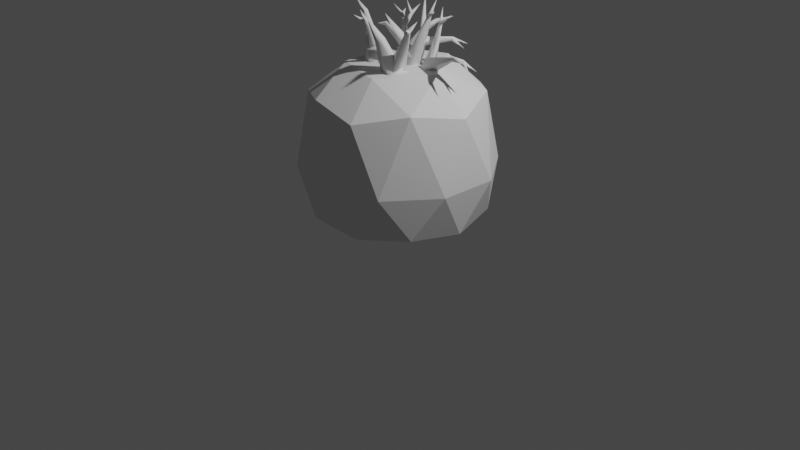 # Source: leafyrock.blend  (saved by Blender 2.92.15; exported with 4.5.12 LTS)
import bpy
from mathutils import Matrix  # noqa: F401  (used for matrix-valued properties, if any)

bpy.ops.wm.read_factory_settings(use_empty=True)
scene = bpy.context.scene
scene.name = 'Scene'

# ---- collections
col_collection = bpy.data.collections.new('Collection'); scene.collection.children.link(col_collection)

# ---- world
world_world = bpy.data.worlds.new('World'); scene.world = world_world
world_world.use_nodes = True; world_world.node_tree.nodes.clear()
_N = world_world.node_tree.nodes; _L = world_world.node_tree.links
n0 = _N.new('ShaderNodeOutputWorld'); n0.name = 'World Output'; n0.location = (300, 300)
n1 = _N.new('ShaderNodeBackground'); n1.name = 'Background'; n1.location = (10, 300)
n1.inputs[0].default_value = (0.05088, 0.05088, 0.05088, 1.0)
_L.new(n1.outputs[0], n0.inputs[0])
n0.is_active_output = True
world_world.color = (0.05088, 0.05088, 0.05088)
world_world.use_sun_shadow = False
world_world.sun_shadow_jitter_overblur = 0.0

# ---- cameras
cam_camera = bpy.data.cameras.new('Camera')
cam_camera.clip_end = 100.0
cam_camera.ortho_scale = 7.314

# ---- lights
light_light = bpy.data.lights.new('Light', 'POINT')
light_light.transmission_factor = 0.0
light_light.energy = 1000.0
light_light.shadow_soft_size = 0.1
light_light.shadow_maximum_resolution = 0.006
light_light.use_absolute_resolution = True

# ---- meshes
me_icosphere = bpy.data.meshes.new('Icosphere')
me_icosphere.from_pydata([(0.003352, 0.001005, -0.9978), (0.7214, -0.5267, -0.8065), (-0.2784, -0.8516, -0.8012), (-0.8964, -0.0009894, -0.7985), (-0.2785, 0.8497, -0.8032), (0.7214, 0.5247, -0.8079), (0.2738, -0.8577, 0.3174), (-0.7265, -0.5328, 0.318), (-0.7269, 0.519, 0.3226), (0.2732, 0.8441, 0.3263), (0.8871, -0.007061, 0.3236), (-0.0001946, 0.004692, 0.6602), (-0.1608, -0.4999, -0.9826), (0.4267, -0.3089, -0.9939), (0.2613, -0.8099, -0.8555), (0.8489, -0.000898, -0.8607), (0.4268, 0.3091, -0.9948), (-0.5238, 8.169e-05, -0.9761), (-0.6896, -0.5009, -0.8485), (-0.1607, 0.5, -0.9838), (-0.6896, 0.4991, -0.8496), (0.2613, 0.8081, -0.8576), (0.9478, -0.3126, -0.3538), (0.9476, 0.3061, -0.3623), (-0.003335, -1.004, -0.3471), (0.5845, -0.8133, -0.3477), (-0.9548, -0.3126, -0.3592), (-0.5913, -0.8132, -0.3517), (-0.5918, 0.8067, -0.371), (-0.955, 0.3062, -0.3665), (0.5841, 0.8067, -0.3691), (-0.003871, 0.9979, -0.372), (0.686, -0.5067, 0.4157), (-0.2652, -0.8156, 0.4074), (-0.8533, -0.006984, 0.4145), (-0.2657, 0.8021, 0.4232), (0.6857, 0.4931, 0.4262), (0.1584, -0.4904, 0.636), (0.5188, -0.00127, 0.6594), (-0.4216, -0.306, 0.6333), (-0.4221, 0.3042, 0.6478), (0.1624, 0.4972, 0.6671)], [], [(0, 13, 12), (1, 13, 15), (0, 12, 17), (0, 17, 19), (0, 19, 16), (1, 15, 22), (2, 14, 24), (3, 18, 26), (4, 20, 28), (5, 21, 30), (1, 22, 25), (2, 24, 27), (3, 26, 29), (4, 28, 31), (5, 30, 23), (6, 32, 37), (7, 33, 39), (8, 34, 40), (9, 35, 41), (10, 36, 38), (38, 41, 11), (38, 36, 41), (36, 9, 41), (41, 40, 11), (41, 35, 40), (35, 8, 40), (40, 39, 11), (40, 34, 39), (34, 7, 39), (39, 37, 11), (39, 33, 37), (33, 6, 37), (37, 38, 11), (37, 32, 38), (32, 10, 38), (23, 36, 10), (23, 30, 36), (30, 9, 36), (31, 35, 9), (31, 28, 35), (28, 8, 35), (29, 34, 8), (29, 26, 34), (26, 7, 34), (27, 33, 7), (27, 24, 33), (24, 6, 33), (25, 32, 6), (25, 22, 32), (22, 10, 32), (30, 31, 9), (30, 21, 31), (21, 4, 31), (28, 29, 8), (28, 20, 29), (20, 3, 29), (26, 27, 7), (26, 18, 27), (18, 2, 27), (24, 25, 6), (24, 14, 25), (14, 1, 25), (22, 23, 10), (22, 15, 23), (15, 5, 23), (16, 21, 5), (16, 19, 21), (19, 4, 21), (19, 20, 4), (19, 17, 20), (17, 3, 20), (17, 18, 3), (17, 12, 18), (12, 2, 18), (15, 16, 5), (15, 13, 16), (13, 0, 16), (12, 14, 2), (12, 13, 14), (13, 1, 14)])
_uv = me_icosphere.uv_layers.new(name='UVMap')
_uv.uv.foreach_set('vector', [0.8182, 0.0, 0.7727, 0.07873, 0.8636, 0.07873, 0.7273, 0.1575, 0.6818, 0.07873, 0.6364, 0.1575, 0.09091, 0.0, 0.04545, 0.07873, 0.1364, 0.07873, 0.2727, 0.0, 0.2273, 0.07873, 0.3182, 0.07873, 0.4545, 0.0, 0.4091, 0.07873, 0.5, 0.07873, 0.7273, 0.1575, 0.6364, 0.1575, 0.6818, 0.2362, 0.9091, 0.1575, 0.8182, 0.1575, 0.8636, 0.2362, 0.1818, 0.1575, 0.09091, 0.1575, 0.1364, 0.2362, 0.3636, 0.1575, 0.2727, 0.1575, 0.3182, 0.2362, 0.5455, 0.1575, 0.4545, 0.1575, 0.5, 0.2362, 0.7273, 0.1575, 0.6818, 0.2362, 0.7727, 0.2362, 0.9091, 0.1575, 0.8636, 0.2362, 0.9545, 0.2362, 0.1818, 0.1575, 0.1364, 0.2362, 0.2273, 0.2362, 0.3636, 0.1575, 0.3182, 0.2362, 0.4091, 0.2362, 0.5455, 0.1575, 0.5, 0.2362, 0.5909, 0.2362, 0.8182, 0.3149, 0.7273, 0.3149, 0.7727, 0.3937, 1.0, 0.3149, 0.9091, 0.3149, 0.9545, 0.3937, 0.2727, 0.3149, 0.1818, 0.3149, 0.2273, 0.3937, 0.4545, 0.3149, 0.3636, 0.3149, 0.4091, 0.3937, 0.6364, 0.3149, 0.5455, 0.3149, 0.5909, 0.3937, 0.5909, 0.3937, 0.5, 0.3937, 0.5455, 0.4724, 0.5909, 0.3937, 0.5455, 0.3149, 0.5, 0.3937, 0.5455, 0.3149, 0.4545, 0.3149, 0.5, 0.3937, 0.4091, 0.3937, 0.3182, 0.3937, 0.3636, 0.4724, 0.4091, 0.3937, 0.3636, 0.3149, 0.3182, 0.3937, 0.3636, 0.3149, 0.2727, 0.3149, 0.3182, 0.3937, 0.2273, 0.3937, 0.1364, 0.3937, 0.1818, 0.4724, 0.2273, 0.3937, 0.1818, 0.3149, 0.1364, 0.3937, 0.1818, 0.3149, 0.09091, 0.3149, 0.1364, 0.3937, 0.9545, 0.3937, 0.8636, 0.3937, 0.9091, 0.4724, 0.9545, 0.3937, 0.9091, 0.3149, 0.8636, 0.3937, 0.9091, 0.3149, 0.8182, 0.3149, 0.8636, 0.3937, 0.7727, 0.3937, 0.6818, 0.3937, 0.7273, 0.4724, 0.7727, 0.3937, 0.7273, 0.3149, 0.6818, 0.3937, 0.7273, 0.3149, 0.6364, 0.3149, 0.6818, 0.3937, 0.5909, 0.2362, 0.5455, 0.3149, 0.6364, 0.3149, 0.5909, 0.2362, 0.5, 0.2362, 0.5455, 0.3149, 0.5, 0.2362, 0.4545, 0.3149, 0.5455, 0.3149, 0.4091, 0.2362, 0.3636, 0.3149, 0.4545, 0.3149, 0.4091, 0.2362, 0.3182, 0.2362, 0.3636, 0.3149, 0.3182, 0.2362, 0.2727, 0.3149, 0.3636, 0.3149, 0.2273, 0.2362, 0.1818, 0.3149, 0.2727, 0.3149, 0.2273, 0.2362, 0.1364, 0.2362, 0.1818, 0.3149, 0.1364, 0.2362, 0.09091, 0.3149, 0.1818, 0.3149, 0.9545, 0.2362, 0.9091, 0.3149, 1.0, 0.3149, 0.9545, 0.2362, 0.8636, 0.2362, 0.9091, 0.3149, 0.8636, 0.2362, 0.8182, 0.3149, 0.9091, 0.3149, 0.7727, 0.2362, 0.7273, 0.3149, 0.8182, 0.3149, 0.7727, 0.2362, 0.6818, 0.2362, 0.7273, 0.3149, 0.6818, 0.2362, 0.6364, 0.3149, 0.7273, 0.3149, 0.5, 0.2362, 0.4091, 0.2362, 0.4545, 0.3149, 0.5, 0.2362, 0.4545, 0.1575, 0.4091, 0.2362, 0.4545, 0.1575, 0.3636, 0.1575, 0.4091, 0.2362, 0.3182, 0.2362, 0.2273, 0.2362, 0.2727, 0.3149, 0.3182, 0.2362, 0.2727, 0.1575, 0.2273, 0.2362, 0.2727, 0.1575, 0.1818, 0.1575, 0.2273, 0.2362, 0.1364, 0.2362, 0.04545, 0.2362, 0.09091, 0.3149, 0.1364, 0.2362, 0.09091, 0.1575, 0.04545, 0.2362, 0.09091, 0.1575, 0.0, 0.1575, 0.04545, 0.2362, 0.8636, 0.2362, 0.7727, 0.2362, 0.8182, 0.3149, 0.8636, 0.2362, 0.8182, 0.1575, 0.7727, 0.2362, 0.8182, 0.1575, 0.7273, 0.1575, 0.7727, 0.2362, 0.6818, 0.2362, 0.5909, 0.2362, 0.6364, 0.3149, 0.6818, 0.2362, 0.6364, 0.1575, 0.5909, 0.2362, 0.6364, 0.1575, 0.5455, 0.1575, 0.5909, 0.2362, 0.5, 0.07873, 0.4545, 0.1575, 0.5455, 0.1575, 0.5, 0.07873, 0.4091, 0.07873, 0.4545, 0.1575, 0.4091, 0.07873, 0.3636, 0.1575, 0.4545, 0.1575, 0.3182, 0.07873, 0.2727, 0.1575, 0.3636, 0.1575, 0.3182, 0.07873, 0.2273, 0.07873, 0.2727, 0.1575, 0.2273, 0.07873, 0.1818, 0.1575, 0.2727, 0.1575, 0.1364, 0.07873, 0.09091, 0.1575, 0.1818, 0.1575, 0.1364, 0.07873, 0.04545, 0.07873, 0.09091, 0.1575, 0.04545, 0.07873, 0.0, 0.1575, 0.09091, 0.1575, 0.6364, 0.1575, 0.5909, 0.07873, 0.5455, 0.1575, 0.6364, 0.1575, 0.6818, 0.07873, 0.5909, 0.07873, 0.6818, 0.07873, 0.6364, 0.0, 0.5909, 0.07873, 0.8636, 0.07873, 0.8182, 0.1575, 0.9091, 0.1575, 0.8636, 0.07873, 0.7727, 0.07873, 0.8182, 0.1575, 0.7727, 0.07873, 0.7273, 0.1575, 0.8182, 0.1575])
me_icosphere.use_remesh_fix_poles = True
me_icosphere.use_remesh_preserve_attributes = False
me_icosphere.use_mirror_vertex_groups = False
me_icosphere.update()

# ---- curves / text
cu_tree_002 = bpy.data.curves.new('tree.002', 'CURVE')
cu_tree_002.dimensions = '3D'
_sp = cu_tree_002.splines.new('BEZIER'); _sp.bezier_points.add(0)
_sp.bezier_points.foreach_set('co', [-0.2216, -0.09751, 1.133])
_sp.bezier_points.foreach_set('handle_left', [-0.2118, -0.09194, 1.075])
_sp.bezier_points.foreach_set('handle_right', [-0.2315, -0.1031, 1.192])
for _p, _l, _r in zip(_sp.bezier_points, ['AUTO'], ['AUTO']): _p.handle_left_type = _l; _p.handle_right_type = _r
_sp.bezier_points.foreach_set('radius', [0.1463])
_sp.resolution_u = 1
_sp = cu_tree_002.splines.new('BEZIER'); _sp.bezier_points.add(0)
_sp.bezier_points.foreach_set('co', [0.1722, -0.2044, 1.108])
_sp.bezier_points.foreach_set('handle_left', [0.1662, -0.1959, 1.05])
_sp.bezier_points.foreach_set('handle_right', [0.1783, -0.2129, 1.165])
for _p, _l, _r in zip(_sp.bezier_points, ['AUTO'], ['AUTO']): _p.handle_left_type = _l; _p.handle_right_type = _r
_sp.bezier_points.foreach_set('radius', [0.1463])
_sp.resolution_u = 1
_sp = cu_tree_002.splines.new('BEZIER'); _sp.bezier_points.add(0)
_sp.bezier_points.foreach_set('co', [0.1345, 0.04775, 1.166])
_sp.bezier_points.foreach_set('handle_left', [0.1416, 0.04605, 1.105])
_sp.bezier_points.foreach_set('handle_right', [0.1273, 0.04946, 1.226])
for _p, _l, _r in zip(_sp.bezier_points, ['AUTO'], ['AUTO']): _p.handle_left_type = _l; _p.handle_right_type = _r
_sp.bezier_points.foreach_set('radius', [0.1225])
_sp.resolution_u = 1
_sp = cu_tree_002.splines.new('BEZIER'); _sp.bezier_points.add(0)
_sp.bezier_points.foreach_set('co', [0.2769, 0.06312, 1.099])
_sp.bezier_points.foreach_set('handle_left', [0.2615, 0.05982, 1.059])
_sp.bezier_points.foreach_set('handle_right', [0.2922, 0.06642, 1.139])
for _p, _l, _r in zip(_sp.bezier_points, ['AUTO'], ['AUTO']): _p.handle_left_type = _l; _p.handle_right_type = _r
_sp.bezier_points.foreach_set('radius', [0.1142])
_sp.resolution_u = 1
_sp = cu_tree_002.splines.new('BEZIER'); _sp.bezier_points.add(3)
_sp.bezier_points.foreach_set('co', [-0.2216, -0.09751, 1.133, -0.2493, -0.1124, 1.423, -0.3752, -0.08383, 1.684, -0.4871, -0.07699, 1.777])
_sp.bezier_points.foreach_set('handle_left', [-0.2124, -0.09254, 1.037, -0.2187, -0.1151, 1.313, -0.3055, -0.09227, 1.595, -0.4434, -0.07966, 1.741])
_sp.bezier_points.foreach_set('handle_right', [-0.2308, -0.1025, 1.23, -0.2798, -0.1097, 1.533, -0.4102, -0.07961, 1.729, -0.5308, -0.07432, 1.814])
for _p, _l, _r in zip(_sp.bezier_points, ['VECTOR', 'AUTO', 'AUTO', 'AUTO'], ['VECTOR', 'AUTO', 'AUTO', 'AUTO']): _p.handle_left_type = _l; _p.handle_right_type = _r
_sp.bezier_points.foreach_set('radius', [0.1463, 0.08778, 0.02926, 0.0])
_sp.resolution_u = 1
_sp = cu_tree_002.splines.new('BEZIER'); _sp.bezier_points.add(3)
_sp.bezier_points.foreach_set('co', [0.1722, -0.2044, 1.108, 0.1845, -0.2217, 1.266, 0.06155, -0.2969, 1.544, 0.07555, -0.4765, 1.804])
_sp.bezier_points.foreach_set('handle_left', [0.1681, -0.1987, 1.055, 0.1947, -0.2104, 1.206, 0.0837, -0.2455, 1.435, 0.07008, -0.4064, 1.703])
_sp.bezier_points.foreach_set('handle_right', [0.1763, -0.2102, 1.16, 0.1646, -0.2436, 1.385, 0.03917, -0.3488, 1.654, 0.08102, -0.5466, 1.906])
for _p, _l, _r in zip(_sp.bezier_points, ['VECTOR', 'AUTO', 'AUTO', 'AUTO'], ['VECTOR', 'AUTO', 'AUTO', 'AUTO']): _p.handle_left_type = _l; _p.handle_right_type = _r
_sp.bezier_points.foreach_set('radius', [0.1463, 0.117, 0.05852, 0.0])
_sp.resolution_u = 1
_sp = cu_tree_002.splines.new('BEZIER'); _sp.bezier_points.add(3)
_sp.bezier_points.foreach_set('co', [-0.1405, 0.2623, 1.235, -0.01211, 0.3147, 1.51, 0.08474, 0.409, 1.591, 0.06148, 0.56, 1.553])
_sp.bezier_points.foreach_set('handle_left', [-0.1906, 0.2418, 1.127, -0.07727, 0.2661, 1.421, 0.06732, 0.3509, 1.581, 0.07056, 0.5011, 1.568])
_sp.bezier_points.foreach_set('handle_right', [-0.09035, 0.2827, 1.342, 0.02116, 0.3395, 1.556, 0.1022, 0.4671, 1.601, 0.05239, 0.619, 1.538])
for _p, _l, _r in zip(_sp.bezier_points, ['AUTO', 'AUTO', 'AUTO', 'AUTO'], ['AUTO', 'AUTO', 'AUTO', 'AUTO']): _p.handle_left_type = _l; _p.handle_right_type = _r
_sp.bezier_points.foreach_set('radius', [0.09759, 0.04879, 0.0244, 0.0])
_sp.resolution_u = 1
_sp = cu_tree_002.splines.new('BEZIER'); _sp.bezier_points.add(5)
_sp.bezier_points.foreach_set('co', [0.1345, 0.04775, 1.166, 0.123, 0.05049, 1.332, 0.2119, 0.08928, 1.468, 0.2878, 0.05623, 1.614, 0.3557, 0.04565, 1.766, 0.3764, 0.1181, 1.915])
_sp.bezier_points.foreach_set('handle_left', [0.1383, 0.04684, 1.11, 0.1069, 0.0419, 1.27, 0.1789, 0.08813, 1.412, 0.2597, 0.06477, 1.555, 0.3376, 0.03305, 1.705, 0.3683, 0.08981, 1.857])
_sp.bezier_points.foreach_set('handle_right', [0.1306, 0.04867, 1.221, 0.139, 0.05909, 1.395, 0.2449, 0.09043, 1.525, 0.316, 0.04769, 1.672, 0.3737, 0.05825, 1.828, 0.3845, 0.1464, 1.974])
for _p, _l, _r in zip(_sp.bezier_points, ['VECTOR', 'AUTO', 'AUTO', 'AUTO', 'AUTO', 'AUTO'], ['VECTOR', 'AUTO', 'AUTO', 'AUTO', 'AUTO', 'AUTO']): _p.handle_left_type = _l; _p.handle_right_type = _r
_sp.bezier_points.foreach_set('radius', [0.1225, 0.09798, 0.07349, 0.04899, 0.0245, 0.0])
_sp.resolution_u = 1
_sp = cu_tree_002.splines.new('BEZIER'); _sp.bezier_points.add(4)
_sp.bezier_points.foreach_set('co', [0.2769, 0.06312, 1.099, 0.3355, 0.07577, 1.258, 0.4601, 0.03241, 1.364, 0.764, -0.04905, 1.478, 0.9295, -0.04568, 1.442])
_sp.bezier_points.foreach_set('handle_left', [0.2573, 0.05891, 1.046, 0.2981, 0.08205, 1.203, 0.4049, 0.04917, 1.332, 0.6345, -0.03369, 1.47, 0.8649, -0.04699, 1.456])
_sp.bezier_points.foreach_set('handle_right', [0.2964, 0.06734, 1.152, 0.373, 0.06949, 1.312, 0.5689, -0.0006648, 1.429, 0.8296, -0.05683, 1.483, 0.9942, -0.04436, 1.427])
for _p, _l, _r in zip(_sp.bezier_points, ['VECTOR', 'AUTO', 'AUTO', 'AUTO', 'AUTO'], ['VECTOR', 'AUTO', 'AUTO', 'AUTO', 'AUTO']): _p.handle_left_type = _l; _p.handle_right_type = _r
_sp.bezier_points.foreach_set('radius', [0.1142, 0.09139, 0.06854, 0.02285, 0.0])
_sp.resolution_u = 1
_sp = cu_tree_002.splines.new('BEZIER'); _sp.bezier_points.add(2)
_sp.bezier_points.foreach_set('co', [-0.2493, -0.1124, 1.423, -0.1828, -0.2463, 1.657, -0.3107, -0.2947, 1.705])
_sp.bezier_points.foreach_set('handle_left', [-0.2714, -0.06779, 1.345, -0.1384, -0.1899, 1.576, -0.2608, -0.2758, 1.686])
_sp.bezier_points.foreach_set('handle_right', [-0.2271, -0.157, 1.501, -0.206, -0.2757, 1.699, -0.3607, -0.3136, 1.724])
for _p, _l, _r in zip(_sp.bezier_points, ['VECTOR', 'AUTO', 'AUTO'], ['VECTOR', 'AUTO', 'AUTO']): _p.handle_left_type = _l; _p.handle_right_type = _r
_sp.bezier_points.foreach_set('radius', [0.08242, 0.02747, 0.0])
_sp.resolution_u = 1
_sp = cu_tree_002.splines.new('BEZIER'); _sp.bezier_points.add(1)
_sp.bezier_points.foreach_set('co', [-0.3752, -0.08383, 1.684, -0.4018, -0.1631, 1.814])
_sp.bezier_points.foreach_set('handle_left', [-0.3664, -0.0574, 1.641, -0.3914, -0.1322, 1.763])
_sp.bezier_points.foreach_set('handle_right', [-0.3841, -0.1103, 1.727, -0.4122, -0.1941, 1.865])
for _p, _l, _r in zip(_sp.bezier_points, ['VECTOR', 'AUTO'], ['VECTOR', 'AUTO']): _p.handle_left_type = _l; _p.handle_right_type = _r
_sp.bezier_points.foreach_set('radius', [0.02926, 0.0])
_sp.resolution_u = 1
_sp = cu_tree_002.splines.new('BEZIER'); _sp.bezier_points.add(1)
_sp.bezier_points.foreach_set('co', [-0.1828, -0.2463, 1.657, -0.1864, -0.317, 1.783])
_sp.bezier_points.foreach_set('handle_left', [-0.1815, -0.2227, 1.615, -0.185, -0.2894, 1.734])
_sp.bezier_points.foreach_set('handle_right', [-0.184, -0.2699, 1.699, -0.1878, -0.3446, 1.832])
for _p, _l, _r in zip(_sp.bezier_points, ['VECTOR', 'AUTO'], ['VECTOR', 'AUTO']): _p.handle_left_type = _l; _p.handle_right_type = _r
_sp.bezier_points.foreach_set('radius', [0.02566, 0.0])
_sp.resolution_u = 1
_sp = cu_tree_002.splines.new('BEZIER'); _sp.bezier_points.add(2)
_sp.bezier_points.foreach_set('co', [0.1845, -0.2217, 1.266, 0.4287, -0.2972, 1.693, 0.5309, -0.4107, 1.761])
_sp.bezier_points.foreach_set('handle_left', [0.1032, -0.1965, 1.124, 0.3141, -0.2108, 1.562, 0.491, -0.3664, 1.735])
_sp.bezier_points.foreach_set('handle_right', [0.2659, -0.2468, 1.409, 0.4671, -0.3262, 1.737, 0.5708, -0.455, 1.787])
for _p, _l, _r in zip(_sp.bezier_points, ['VECTOR', 'AUTO', 'AUTO'], ['VECTOR', 'AUTO', 'AUTO']): _p.handle_left_type = _l; _p.handle_right_type = _r
_sp.bezier_points.foreach_set('radius', [0.117, 0.02926, 0.0])
_sp.resolution_u = 1
_sp = cu_tree_002.splines.new('BEZIER'); _sp.bezier_points.add(1)
_sp.bezier_points.foreach_set('co', [0.4287, -0.2972, 1.693, 0.5092, -0.255, 1.802])
_sp.bezier_points.foreach_set('handle_left', [0.4019, -0.3112, 1.657, 0.4777, -0.2715, 1.76])
_sp.bezier_points.foreach_set('handle_right', [0.4555, -0.2831, 1.73, 0.5406, -0.2386, 1.844])
for _p, _l, _r in zip(_sp.bezier_points, ['VECTOR', 'AUTO'], ['VECTOR', 'AUTO']): _p.handle_left_type = _l; _p.handle_right_type = _r
_sp.bezier_points.foreach_set('radius', [0.02681, 0.0])
_sp.resolution_u = 1
_sp = cu_tree_002.splines.new('BEZIER'); _sp.bezier_points.add(3)
_sp.bezier_points.foreach_set('co', [-0.1405, 0.2623, 1.235, -0.2702, 0.3361, 1.473, -0.2438, 0.3918, 1.6, -0.2397, 0.5106, 1.676])
_sp.bezier_points.foreach_set('handle_left', [-0.09722, 0.2377, 1.155, -0.2542, 0.2979, 1.371, -0.25, 0.3561, 1.559, -0.2413, 0.4642, 1.646])
_sp.bezier_points.foreach_set('handle_right', [-0.1837, 0.2869, 1.314, -0.2782, 0.3553, 1.524, -0.2375, 0.4274, 1.642, -0.2381, 0.557, 1.706])
for _p, _l, _r in zip(_sp.bezier_points, ['VECTOR', 'AUTO', 'AUTO', 'AUTO'], ['VECTOR', 'AUTO', 'AUTO', 'AUTO']): _p.handle_left_type = _l; _p.handle_right_type = _r
_sp.bezier_points.foreach_set('radius', [0.08907, 0.04454, 0.02227, 0.0])
_sp.resolution_u = 1
_sp = cu_tree_002.splines.new('BEZIER'); _sp.bezier_points.add(2)
_sp.bezier_points.foreach_set('co', [-0.01211, 0.3147, 1.51, -0.02737, 0.3469, 1.665, -0.05529, 0.3984, 1.812])
_sp.bezier_points.foreach_set('handle_left', [-0.007024, 0.3039, 1.459, -0.01892, 0.3305, 1.606, -0.04439, 0.3783, 1.755])
_sp.bezier_points.foreach_set('handle_right', [-0.0172, 0.3254, 1.562, -0.03582, 0.3633, 1.724, -0.06619, 0.4185, 1.87])
for _p, _l, _r in zip(_sp.bezier_points, ['VECTOR', 'AUTO', 'AUTO'], ['VECTOR', 'AUTO', 'AUTO']): _p.handle_left_type = _l; _p.handle_right_type = _r
_sp.bezier_points.foreach_set('radius', [0.04879, 0.0244, 0.0])
_sp.resolution_u = 1
_sp = cu_tree_002.splines.new('BEZIER'); _sp.bezier_points.add(2)
_sp.bezier_points.foreach_set('co', [-0.2702, 0.3361, 1.473, -0.3824, 0.4073, 1.564, -0.4738, 0.539, 1.582])
_sp.bezier_points.foreach_set('handle_left', [-0.2327, 0.3124, 1.443, -0.3408, 0.3658, 1.542, -0.4381, 0.4876, 1.575])
_sp.bezier_points.foreach_set('handle_right', [-0.3076, 0.3599, 1.504, -0.4241, 0.4489, 1.587, -0.5095, 0.5904, 1.589])
for _p, _l, _r in zip(_sp.bezier_points, ['VECTOR', 'AUTO', 'AUTO'], ['VECTOR', 'AUTO', 'AUTO']): _p.handle_left_type = _l; _p.handle_right_type = _r
_sp.bezier_points.foreach_set('radius', [0.04454, 0.02227, 0.0])
_sp.resolution_u = 1
_sp = cu_tree_002.splines.new('BEZIER'); _sp.bezier_points.add(1)
_sp.bezier_points.foreach_set('co', [0.08474, 0.409, 1.591, 0.1857, 0.5386, 1.632])
_sp.bezier_points.foreach_set('handle_left', [0.0511, 0.3658, 1.577, 0.1463, 0.488, 1.616])
_sp.bezier_points.foreach_set('handle_right', [0.1184, 0.4522, 1.605, 0.2251, 0.5892, 1.648])
for _p, _l, _r in zip(_sp.bezier_points, ['VECTOR', 'AUTO'], ['VECTOR', 'AUTO']): _p.handle_left_type = _l; _p.handle_right_type = _r
_sp.bezier_points.foreach_set('radius', [0.0244, 0.0])
_sp.resolution_u = 1
_sp = cu_tree_002.splines.new('BEZIER'); _sp.bezier_points.add(1)
_sp.bezier_points.foreach_set('co', [-0.2438, 0.3918, 1.6, -0.3309, 0.4157, 1.716])
_sp.bezier_points.foreach_set('handle_left', [-0.2147, 0.3838, 1.561, -0.2969, 0.4063, 1.671])
_sp.bezier_points.foreach_set('handle_right', [-0.2728, 0.3997, 1.639, -0.365, 0.425, 1.761])
for _p, _l, _r in zip(_sp.bezier_points, ['VECTOR', 'AUTO'], ['VECTOR', 'AUTO']): _p.handle_left_type = _l; _p.handle_right_type = _r
_sp.bezier_points.foreach_set('radius', [0.02118, 0.0])
_sp.resolution_u = 1
_sp = cu_tree_002.splines.new('BEZIER'); _sp.bezier_points.add(1)
_sp.bezier_points.foreach_set('co', [-0.3824, 0.4073, 1.564, -0.5342, 0.4302, 1.633])
_sp.bezier_points.foreach_set('handle_left', [-0.3319, 0.3997, 1.542, -0.475, 0.4213, 1.606])
_sp.bezier_points.foreach_set('handle_right', [-0.433, 0.415, 1.587, -0.5934, 0.4391, 1.66])
for _p, _l, _r in zip(_sp.bezier_points, ['VECTOR', 'AUTO'], ['VECTOR', 'AUTO']): _p.handle_left_type = _l; _p.handle_right_type = _r
_sp.bezier_points.foreach_set('radius', [0.02227, 0.0])
_sp.resolution_u = 1
_sp = cu_tree_002.splines.new('BEZIER'); _sp.bezier_points.add(3)
_sp.bezier_points.foreach_set('co', [0.123, 0.05049, 1.332, 0.05181, 0.02001, 1.459, -0.2165, 0.03126, 1.578, -0.3595, 0.0494, 1.544])
_sp.bezier_points.foreach_set('handle_left', [0.1467, 0.06066, 1.29, 0.09456, 0.02515, 1.42, -0.1027, 0.02152, 1.567, -0.3037, 0.04232, 1.557])
_sp.bezier_points.foreach_set('handle_right', [0.09925, 0.04033, 1.374, -0.033, 0.009808, 1.535, -0.2739, 0.03617, 1.583, -0.4153, 0.05648, 1.531])
for _p, _l, _r in zip(_sp.bezier_points, ['VECTOR', 'AUTO', 'AUTO', 'AUTO'], ['VECTOR', 'AUTO', 'AUTO', 'AUTO']): _p.handle_left_type = _l; _p.handle_right_type = _r
_sp.bezier_points.foreach_set('radius', [0.09389, 0.07042, 0.02347, 0.0])
_sp.resolution_u = 1
_sp = cu_tree_002.splines.new('BEZIER'); _sp.bezier_points.add(2)
_sp.bezier_points.foreach_set('co', [0.2119, 0.08928, 1.468, 0.406, 0.2967, 1.508, 0.5232, 0.3383, 1.429])
_sp.bezier_points.foreach_set('handle_left', [0.1472, 0.02012, 1.455, 0.3158, 0.2351, 1.532, 0.4774, 0.3221, 1.46])
_sp.bezier_points.foreach_set('handle_right', [0.2766, 0.1584, 1.482, 0.4524, 0.3284, 1.495, 0.5689, 0.3546, 1.398])
for _p, _l, _r in zip(_sp.bezier_points, ['VECTOR', 'AUTO', 'AUTO'], ['VECTOR', 'AUTO', 'AUTO']): _p.handle_left_type = _l; _p.handle_right_type = _r
_sp.bezier_points.foreach_set('radius', [0.0701, 0.02337, 0.0])
_sp.resolution_u = 1
_sp = cu_tree_002.splines.new('BEZIER'); _sp.bezier_points.add(1)
_sp.bezier_points.foreach_set('co', [0.05181, 0.02001, 1.459, 0.0925, -0.2615, 1.794])
_sp.bezier_points.foreach_set('handle_left', [0.03825, 0.1138, 1.347, 0.07662, -0.1516, 1.663])
_sp.bezier_points.foreach_set('handle_right', [0.06538, -0.07382, 1.57, 0.1084, -0.3714, 1.924])
for _p, _l, _r in zip(_sp.bezier_points, ['VECTOR', 'AUTO'], ['VECTOR', 'AUTO']): _p.handle_left_type = _l; _p.handle_right_type = _r
_sp.bezier_points.foreach_set('radius', [0.06771, 0.0])
_sp.resolution_u = 1
_sp = cu_tree_002.splines.new('BEZIER'); _sp.bezier_points.add(1)
_sp.bezier_points.foreach_set('co', [0.3557, 0.04565, 1.766, 0.4763, -0.00866, 1.838])
_sp.bezier_points.foreach_set('handle_left', [0.3155, 0.06375, 1.742, 0.4292, 0.01254, 1.81])
_sp.bezier_points.foreach_set('handle_right', [0.3959, 0.02755, 1.79, 0.5234, -0.02986, 1.866])
for _p, _l, _r in zip(_sp.bezier_points, ['VECTOR', 'AUTO'], ['VECTOR', 'AUTO']): _p.handle_left_type = _l; _p.handle_right_type = _r
_sp.bezier_points.foreach_set('radius', [0.02389, 0.0])
_sp.resolution_u = 1
_sp = cu_tree_002.splines.new('BEZIER'); _sp.bezier_points.add(1)
_sp.bezier_points.foreach_set('co', [0.406, 0.2967, 1.508, 0.493, 0.4169, 1.456])
_sp.bezier_points.foreach_set('handle_left', [0.377, 0.2567, 1.525, 0.459, 0.37, 1.476])
_sp.bezier_points.foreach_set('handle_right', [0.435, 0.3368, 1.491, 0.5269, 0.4638, 1.436])
for _p, _l, _r in zip(_sp.bezier_points, ['VECTOR', 'AUTO'], ['VECTOR', 'AUTO']): _p.handle_left_type = _l; _p.handle_right_type = _r
_sp.bezier_points.foreach_set('radius', [0.02337, 0.0])
_sp.resolution_u = 1
_sp = cu_tree_002.splines.new('BEZIER'); _sp.bezier_points.add(3)
_sp.bezier_points.foreach_set('co', [0.3355, 0.07577, 1.258, 0.3208, 0.1789, 1.531, 0.3542, 0.193, 1.674, 0.3335, 0.2389, 1.812])
_sp.bezier_points.foreach_set('handle_left', [0.3405, 0.04139, 1.166, 0.3105, 0.1528, 1.421, 0.3517, 0.181, 1.618, 0.3416, 0.221, 1.758])
_sp.bezier_points.foreach_set('handle_right', [0.3306, 0.1102, 1.349, 0.326, 0.192, 1.587, 0.3568, 0.205, 1.73, 0.3255, 0.2568, 1.866])
for _p, _l, _r in zip(_sp.bezier_points, ['VECTOR', 'AUTO', 'AUTO', 'AUTO'], ['VECTOR', 'AUTO', 'AUTO', 'AUTO']): _p.handle_left_type = _l; _p.handle_right_type = _r
_sp.bezier_points.foreach_set('radius', [0.08694, 0.04347, 0.02174, 0.0])
_sp.resolution_u = 1
_sp = cu_tree_002.splines.new('BEZIER'); _sp.bezier_points.add(2)
_sp.bezier_points.foreach_set('co', [0.6181, 0.01871, 1.424, 0.7646, 0.06952, 1.418, 0.8797, 0.1334, 1.336])
_sp.bezier_points.foreach_set('handle_left', [0.5693, 0.00177, 1.426, 0.7116, 0.04628, 1.436, 0.8348, 0.1085, 1.368])
_sp.bezier_points.foreach_set('handle_right', [0.667, 0.03565, 1.422, 0.8176, 0.09276, 1.4, 0.9246, 0.1583, 1.304])
for _p, _l, _r in zip(_sp.bezier_points, ['VECTOR', 'AUTO', 'AUTO'], ['VECTOR', 'AUTO', 'AUTO']): _p.handle_left_type = _l; _p.handle_right_type = _r
_sp.bezier_points.foreach_set('radius', [0.0457, 0.02285, 0.0])
_sp.resolution_u = 1
_sp = cu_tree_002.splines.new('BEZIER'); _sp.bezier_points.add(1)
_sp.bezier_points.foreach_set('co', [0.3542, 0.193, 1.674, 0.4826, 0.2001, 1.765])
_sp.bezier_points.foreach_set('handle_left', [0.3114, 0.1906, 1.643, 0.4325, 0.1973, 1.73])
_sp.bezier_points.foreach_set('handle_right', [0.397, 0.1954, 1.704, 0.5327, 0.2029, 1.801])
for _p, _l, _r in zip(_sp.bezier_points, ['VECTOR', 'AUTO'], ['VECTOR', 'AUTO']): _p.handle_left_type = _l; _p.handle_right_type = _r
_sp.bezier_points.foreach_set('radius', [0.02174, 0.0])
_sp.resolution_u = 1
_sp = cu_tree_002.splines.new('BEZIER'); _sp.bezier_points.add(1)
_sp.bezier_points.foreach_set('co', [0.7646, 0.06952, 1.418, 0.8649, 0.05664, 1.32])
_sp.bezier_points.foreach_set('handle_left', [0.7312, 0.07382, 1.451, 0.8258, 0.06167, 1.358])
_sp.bezier_points.foreach_set('handle_right', [0.7981, 0.06523, 1.385, 0.904, 0.05161, 1.281])
for _p, _l, _r in zip(_sp.bezier_points, ['VECTOR', 'AUTO'], ['VECTOR', 'AUTO']): _p.handle_left_type = _l; _p.handle_right_type = _r
_sp.bezier_points.foreach_set('radius', [0.02087, 0.0])
_sp.resolution_u = 1
cu_tree_002.use_path_clamp = True
cu_tree_002.bevel_mode = 'PROFILE'
cu_tree_002.bevel_profile.use_clip = True
cu_tree_002.bevel_resolution = 0
cu_tree_002.bevel_depth = 0.92
cu_tree_002.resolution_u = 1
cu_tree_002.fill_mode = 'FULL'

# ---- objects
ob_tree = bpy.data.objects.new('tree', cu_tree_002)
ob_light = bpy.data.objects.new('Light', light_light)
ob_camera = bpy.data.objects.new('Camera', cam_camera)
ob_icosphere = bpy.data.objects.new('Icosphere', me_icosphere)

# ---- transforms, parenting, visibility, modifiers, constraints
ob_tree.location = (0.0, 0.0, 0.4)
ob_tree.lineart.crease_threshold = 0.0
_m = ob_tree.modifiers.new('Decimate', 'DECIMATE')
_m.ratio = 0.8403
ob_light.location = (4.076, 1.005, 5.904)
ob_light.rotation_euler = (0.6503, 0.05522, 1.866)
ob_light.lock_rotations_4d = False
ob_light.empty_display_type = 'ARROWS'
ob_light.color = (0.0, 0.0, 0.0, 0.0)
ob_light.lineart.crease_threshold = 0.0
ob_camera.location = (7.359, -6.926, 4.958)
ob_camera.rotation_euler = (1.109, 0.0, 0.8149)
ob_camera.lock_rotations_4d = False
ob_camera.empty_display_type = 'ARROWS'
ob_camera.color = (0.0, 0.0, 0.0, 0.0)
ob_camera.display_type = 'WIRE'
ob_camera.lineart.crease_threshold = 0.0
ob_icosphere.location = (0.0, 0.0, 1.0)
ob_icosphere.lineart.crease_threshold = 0.0

# ---- collection membership
scene.collection.objects.link(ob_tree)
col_collection.objects.link(ob_light)
col_collection.objects.link(ob_camera)
col_collection.objects.link(ob_icosphere)

# ---- scene / render settings (as saved in the file)
scene.camera = ob_camera
scene.frame_start = 1; scene.frame_end = 250; scene.frame_set(1)
scene.render.engine = 'BLENDER_EEVEE_NEXT'
scene.cycles.use_denoising = False
scene.cycles.samples = 128
scene.cycles.sampling_pattern = 'TABULATED_SOBOL'
scene.cycles.use_adaptive_sampling = False
scene.cycles.use_light_tree = False
scene.view_settings.view_transform = 'Filmic'
bpy.context.view_layer.update()
